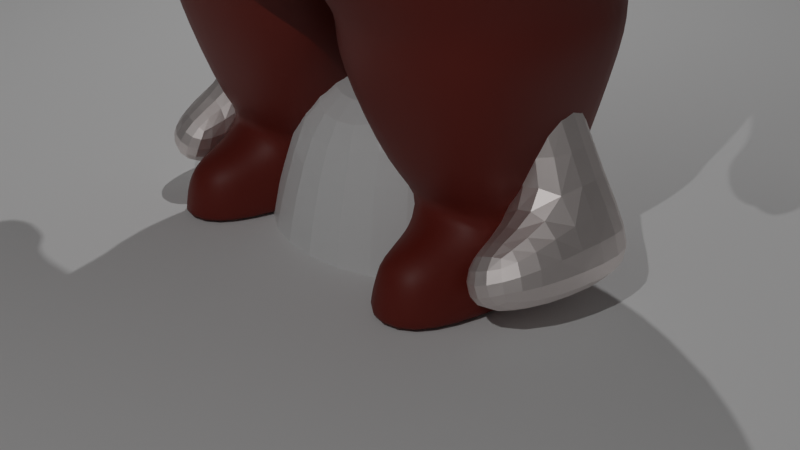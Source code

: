 # Source: FatCharacter.blend  (saved by Blender 2.83.19; exported with 4.5.12 LTS)
import bpy
from mathutils import Matrix  # noqa: F401  (used for matrix-valued properties, if any)

bpy.ops.wm.read_factory_settings(use_empty=True)
scene = bpy.context.scene
scene.name = 'Scene'

# ---- collections
col_enviroment = bpy.data.collections.new('Enviroment'); scene.collection.children.link(col_enviroment)
col_backups = bpy.data.collections.new('Backups'); scene.collection.children.link(col_backups)

# ---- materials (node trees are filled in below, after node groups)
mat_material_005 = bpy.data.materials.new('Material.005')
mat_material_005.alpha_threshold = 0.0
mat_material_005.use_transparent_shadow = False
mat_material_005.line_color = (0.0, 0.0, 0.0, 1.0)
mat_material = bpy.data.materials.new('Material')
mat_material.alpha_threshold = 0.0
mat_material.use_transparent_shadow = False
mat_material.line_color = (0.0, 0.0, 0.0, 1.0)
mat_material_002 = bpy.data.materials.new('Material.002')
mat_material_002.alpha_threshold = 0.0
mat_material_002.use_transparent_shadow = False
mat_material_002.line_color = (0.0, 0.0, 0.0, 1.0)

# ---- material node trees
mat_material_005.use_nodes = True; mat_material_005.node_tree.nodes.clear()
_N = mat_material_005.node_tree.nodes; _L = mat_material_005.node_tree.links
n0 = _N.new('ShaderNodeOutputMaterial'); n0.name = 'Material Output'; n0.location = (300, 300)
n1 = _N.new('ShaderNodeBsdfPrincipled'); n1.name = 'Principled BSDF'; n1.location = (10, 300)
n1.distribution = 'GGX'
n1.subsurface_method = 'BURLEY'
n1.inputs[0].default_value = (0.1523, 0.01022, 0.001502, 1.0)
n1.inputs[2].default_value = 0.5554
n1.inputs[3].default_value = 1.45
n1.inputs[13].default_value = 0.5625
n1.inputs[27].default_value = (0.0, 0.0, 0.0, 1.0)
n1.inputs[28].default_value = 1.0
_L.new(n1.outputs[0], n0.inputs[0])
n0.is_active_output = True
mat_material.use_nodes = True; mat_material.node_tree.nodes.clear()
_N = mat_material.node_tree.nodes; _L = mat_material.node_tree.links
n0 = _N.new('ShaderNodeOutputMaterial'); n0.name = 'Material Output'; n0.location = (300, 300)
n1 = _N.new('ShaderNodeBsdfPrincipled'); n1.name = 'Principled BSDF'; n1.location = (10, 300)
n1.distribution = 'GGX'
n1.subsurface_method = 'BURLEY'
n1.inputs[2].default_value = 0.4
n1.inputs[3].default_value = 1.45
n1.inputs[27].default_value = (0.0, 0.0, 0.0, 1.0)
n1.inputs[28].default_value = 1.0
_L.new(n1.outputs[0], n0.inputs[0])
n0.is_active_output = True
mat_material_002.use_nodes = True; mat_material_002.node_tree.nodes.clear()
_N = mat_material_002.node_tree.nodes; _L = mat_material_002.node_tree.links
n0 = _N.new('ShaderNodeOutputMaterial'); n0.name = 'Material Output'; n0.location = (300, 300)
n1 = _N.new('ShaderNodeBsdfPrincipled'); n1.name = 'Principled BSDF'; n1.location = (10, 300)
n1.distribution = 'GGX'
n1.subsurface_method = 'BURLEY'
n1.inputs[0].default_value = (1.0, 0.9069, 0.8795, 1.0)
n1.inputs[1].default_value = 1.0
n1.inputs[2].default_value = 0.5078
n1.inputs[3].default_value = 1.45
n1.inputs[13].default_value = 1.0
n1.inputs[27].default_value = (0.0, 0.0, 0.0, 1.0)
n1.inputs[28].default_value = 1.0
_L.new(n1.outputs[0], n0.inputs[0])
n0.is_active_output = True

# ---- world
world_world = bpy.data.worlds.new('World'); scene.world = world_world
world_world.use_nodes = True; world_world.node_tree.nodes.clear()
_N = world_world.node_tree.nodes; _L = world_world.node_tree.links
n0 = _N.new('ShaderNodeOutputWorld'); n0.name = 'World Output'; n0.location = (300, 300)
n1 = _N.new('ShaderNodeBackground'); n1.name = 'Background'; n1.location = (10, 300)
n1.inputs[0].default_value = (0.05088, 0.05088, 0.05088, 1.0)
_L.new(n1.outputs[0], n0.inputs[0])
n0.is_active_output = True
world_world.color = (0.05088, 0.05088, 0.05088)
world_world.use_sun_shadow = False
world_world.sun_shadow_jitter_overblur = 0.0

# ---- cameras
cam_camera = bpy.data.cameras.new('Camera')
cam_camera.clip_end = 100.0
cam_camera.ortho_scale = 7.314

# ---- lights
light_light = bpy.data.lights.new('Light', 'POINT')
light_light.transmission_factor = 0.0
light_light.energy = 2000.0
light_light.shadow_soft_size = 0.1
light_light.shadow_maximum_resolution = 0.006
light_light.use_absolute_resolution = True
light_light_001 = bpy.data.lights.new('Light.001', 'POINT')
light_light_001.transmission_factor = 0.0
light_light_001.energy = 2000.0
light_light_001.shadow_soft_size = 0.1
light_light_001.shadow_maximum_resolution = 0.006
light_light_001.use_absolute_resolution = True

# ---- meshes
me_cube_005 = bpy.data.meshes.new('Cube.005')
me_cube_005.from_pydata([(2.193, 1.024, 3.626), (0.8857, -0.4028, 7.396), (2.167, -1.263, 3.74), (0.0, 2.0, 3.595), (0.0, -0.8309, 7.547), (0.0, -1.897, 2.83), (0.0, 0.8526, 7.426), (0.0, 1.435, 5.953), (0.0, -2.307, 5.418), (1.934, 0.8215, 5.364), (1.934, -1.222, 5.285), (0.0, 1.481, 5.349), (0.0, -2.487, 4.184), (0.0, 1.937, 3.327), (0.0, -1.708, 2.628), (0.1038, -1.552, 2.63), (2.167, -1.316, 3.109), (0.04085, 1.902, 3.225), (0.4412, 0.5224, 7.408), (0.6672, -0.7341, 7.532), (2.216, 0.8112, 2.99), (0.1031, -1.154, 2.266), (2.132, -1.157, 2.54), (2.116, 0.8043, 2.56), (0.4141, 0.7394, 2.267), (0.8444, -0.7779, 0.81), (1.907, -0.7779, 0.8377), (1.907, 0.5236, 0.8377), (0.8437, 0.5236, 0.8102), (0.8351, -0.5161, -0.01487), (2.009, -0.5161, 0.005969), (2.009, 0.5182, 0.005969), (0.8338, 0.5182, -0.01445), (2.195, -1.216, 2.293), (2.246, 0.7992, 2.395), (0.3962, 0.6012, 2.055), (0.1156, -1.216, 2.049), (1.152, -1.45, 0.5287), (1.648, -1.45, 0.5323), (1.03, -1.595, 0.003549), (1.805, -1.595, -0.005056), (2.868, -0.7568, 5.7), (1.919, -0.6318, 5.305), (1.822, 0.5138, 5.349), (2.605, 0.5892, 5.451), (1.485, 0.4014, 7.11), (1.485, -0.4041, 7.11), (2.347, -0.803, 6.742), (2.351, 0.2605, 6.71), (1.968, -1.276, 6.131), (1.616, 0.8967, 6.233), (0.8857, 0.6484, 7.396), (2.792, 0.6528, 5.394), (1.961, 0.5682, 5.041), (3.097, -0.7063, 5.635), (1.961, -0.6579, 5.232), (3.211, -0.2571, 4.186), (2.924, -0.341, 4.014), (3.211, -1.015, 4.414), (2.924, -1.099, 4.242), (3.44, -0.1158, 4.029), (2.849, -0.238, 3.73), (3.44, -1.219, 4.361), (2.849, -1.341, 4.062), (3.524, -0.5668, 3.353), (3.332, -0.6387, 3.22), (3.524, -1.216, 3.548), (3.332, -1.288, 3.416), (0.5448, -0.9217, 7.795), (0.0, -0.8017, 7.795), (0.0, 0.9036, 7.799), (0.6263, 0.7928, 7.803), (0.0, -1.162, 9.968), (0.8692, -0.8359, 9.659), (0.8949, 0.1255, 9.765), (0.0, 0.983, 9.842), (0.0, 0.9731, 8.319), (0.9077, 0.676, 8.342), (0.8929, -0.7958, 7.829), (0.0, -1.18, 7.856), (1.998, 0.4957, 0.09315), (0.8418, 0.4957, 0.07545), (0.843, -0.4936, 0.07506), (1.998, -0.4936, 0.09315), (1.043, -1.58, 0.0586), (1.788, -1.58, 0.05127), (0.8465, -0.5797, -0.01378), (1.007, -1.083, 0.6586), (1.997, -0.5797, 0.005319), (1.768, -1.083, 0.6744), (1.986, -0.5576, 0.09069), (0.8547, -0.5576, 0.07409), (1.925, -0.8443, 0.9141), (0.5372, -0.8443, 0.9275), (1.919, 0.5137, 0.9149), (0.5427, 0.5137, 0.929), (1.896, -1.88, 3.325), (1.875, -1.995, 4.774), (1.52, -2.01, 5.953), (1.825, -1.823, 3.046), (1.163, 1.832, 3.579), (0.7796, 1.292, 5.384), (0.7674, 1.191, 5.94), (1.233, 1.409, 2.728), (1.472, -1.367, 2.097), (1.352, -0.8443, 0.9196), (1.592, -1.461, 2.492), (2.342, -0.2957, 3.757), (1.934, -0.2001, 5.325), (0.0, 0.07769, 2.846), (0.9109, 0.05555, 7.68), (2.356, -0.09006, 2.554), (0.08672, -0.1309, 2.276), (1.907, -0.1272, 0.8377), (0.844, -0.1272, 0.8101), (2.009, 0.001038, 0.005969), (0.8344, 0.001038, -0.01466), (0.08403, -0.231, 2.061), (2.403, -0.231, 2.3), (2.893, -0.08377, 5.697), (1.87, -0.059, 5.327), (1.632, -0.0218, 6.128), (1.744, -0.06814, 7.275), (2.445, -0.2712, 6.834), (3.101, -0.02674, 5.637), (1.961, -0.04481, 5.136), (3.211, -0.6358, 4.3), (2.924, -0.7198, 4.128), (3.44, -0.6673, 4.195), (2.849, -0.7895, 3.896), (3.524, -0.8913, 3.45), (3.332, -0.9632, 3.318), (0.8342, 0.07597, 7.813), (0.0, 0.07703, 10.29), (0.8883, 0.1247, 7.888), (1.998, 0.001016, 0.09315), (0.8424, 0.001016, 0.07525), (0.54, -0.1653, 0.9283), (1.922, -0.1653, 0.9145), (1.121, -1.082e-07, 7.543), (2.383, -0.3686, 3.119), (0.1013, 0.5835, 2.837), (0.8565, 0.6392, 9.675), (1.259, 0.1183, 8.798), (0.9373, 0.7946, 9.211), (0.0, -1.496, 8.621), (0.0, 1.114, 9.153), (1.023, -1.141, 8.656), (0.533, -1.349, 8.585), (0.4689, -1.027, 9.968), (0.4918, 0.8339, 9.872), (0.4087, 0.08396, 10.2), (0.4226, 0.9906, 9.193), (0.4705, 0.8806, 8.349), (0.4742, -1.043, 7.82), (1.345, 0.5137, 0.9208), (1.351, 0.5236, 0.8233), (1.266, 0.9418, 2.173), (1.397, 0.4957, 0.08395), (1.255, 1.092, 2.366), (1.402, 0.5182, -0.004572), (1.402, 0.001038, -0.004685), (2.097, -1.054, 6.362), (2.537, -0.8792, 5.437), (3.13, -1.48, 4.204), (3.071, -1.056, 4.33), (2.486, -0.9033, 5.541)], [], [(107, 2, 16, 140), (7, 6, 18, 51, 50, 102), (49, 1, 19, 98), (139, 110, 19, 1), (97, 98, 8, 12), (101, 102, 50, 9), (108, 121, 49, 10), (107, 108, 10, 2), (100, 101, 9, 0), (96, 97, 12, 5), (109, 141, 15, 14), (2, 96, 99, 16), (3, 100, 103, 17, 13), (138, 92, 26, 113), (141, 17, 24, 112), (140, 16, 22, 111), (17, 103, 159, 24), (16, 99, 106, 22), (81, 158, 160, 32), (95, 155, 156, 28), (92, 105, 93, 25, 26), (137, 95, 28, 114), (116, 32, 160, 161), (91, 86, 39, 84), (136, 81, 32, 116), (135, 83, 30, 115), (112, 24, 35, 117), (22, 106, 104, 33), (24, 159, 157, 35), (111, 22, 33, 118), (85, 84, 39, 40), (86, 88, 40, 39), (90, 89, 38, 85), (89, 87, 37, 38), (41, 166, 163, 54), (123, 47, 41, 119), (50, 48, 44, 43), (47, 162, 166, 41), (121, 50, 43, 120), (50, 51, 45, 48), (122, 123, 48, 45), (1, 49, 162, 47, 46), (139, 1, 46, 122), (54, 163, 165, 58), (43, 44, 52, 53), (120, 43, 53, 125), (119, 41, 54, 124), (58, 165, 164, 62), (53, 52, 56, 57), (125, 53, 57, 127), (124, 54, 58, 126), (129, 61, 65, 131), (57, 56, 60, 61), (127, 57, 61, 129), (126, 58, 62, 128), (131, 65, 64, 130), (128, 62, 66, 130), (62, 164, 63, 67, 66), (61, 60, 64, 65), (132, 71, 77, 134), (110, 18, 71, 132), (18, 6, 70, 71), (4, 19, 68, 69), (147, 143, 74, 73), (70, 76, 153, 77, 71), (145, 148, 149, 72), (68, 132, 134, 78), (143, 144, 142, 74), (88, 90, 85, 40), (38, 37, 84, 85), (113, 26, 83, 135), (114, 28, 81, 136), (87, 91, 84, 37), (28, 156, 158, 81), (25, 82, 91, 87), (30, 83, 90, 88), (26, 25, 87, 89), (83, 26, 89, 90), (29, 30, 88, 86), (82, 29, 86, 91), (117, 35, 95, 137), (33, 104, 105, 92), (35, 157, 155, 95), (118, 33, 92, 138), (2, 10, 97, 96), (10, 49, 98, 97), (99, 96, 5, 14, 15), (98, 19, 4, 8), (3, 11, 101, 100), (11, 7, 102, 101), (103, 100, 0, 20), (105, 104, 36, 93), (104, 106, 21, 36), (106, 99, 15, 21), (34, 118, 138, 94), (36, 117, 137, 93), (25, 114, 136, 82), (27, 113, 135, 80), (133, 151, 150, 75), (72, 149, 151, 133), (144, 152, 150, 142), (19, 110, 132, 68), (60, 128, 130, 64), (67, 131, 130, 66), (56, 126, 128, 60), (59, 127, 129, 63), (63, 129, 131, 67), (52, 124, 126, 56), (55, 125, 127, 59), (44, 119, 124, 52), (42, 120, 125, 55), (51, 139, 122, 45), (46, 47, 123, 122), (49, 121, 120, 42), (48, 123, 119, 44), (23, 111, 118, 34), (21, 112, 117, 36), (80, 135, 115, 31), (82, 136, 116, 29), (29, 116, 161, 115, 30), (93, 137, 114, 25), (20, 140, 111, 23), (15, 141, 112, 21), (94, 138, 113, 27), (13, 17, 141, 109), (0, 9, 108, 107), (9, 50, 121, 108), (51, 18, 110, 139), (0, 107, 140, 20), (68, 78, 154, 79, 69), (77, 153, 152, 144), (134, 77, 144, 143), (79, 154, 148, 145), (78, 134, 143, 147), (148, 154, 78, 147), (150, 151, 74, 142), (149, 148, 147, 73), (152, 153, 76, 146), (151, 149, 73, 74), (150, 152, 146, 75), (156, 155, 94, 27), (158, 156, 27, 80), (159, 103, 20, 23), (155, 157, 34, 94), (157, 159, 23, 34), (160, 158, 80, 31), (161, 160, 31, 115), (165, 163, 55, 59), (164, 165, 59, 63), (166, 162, 49, 42), (163, 166, 42, 55)])
me_cube_005.polygons.foreach_set('use_smooth', [True] * 151)
_uv = me_cube_005.uv_layers.new(name='UVMap')
_uv.uv.foreach_set('vector', [0.375, 0.625, 0.375, 0.75, 0.375, 0.75, 0.375, 0.625, 0.5, 0.375, 0.625, 0.375, 0.625, 0.4243, 0.6003, 0.5, 0.5, 0.5, 0.5, 0.4375, 0.5, 0.75, 0.6003, 0.75, 0.625, 0.8264, 0.5, 0.8125, 0.6003, 0.625, 0.7011, 0.625, 0.7014, 0.75, 0.6003, 0.75, 0.4375, 0.8125, 0.5, 0.8125, 0.5, 0.875, 0.4375, 0.875, 0.4375, 0.4375, 0.5, 0.4375, 0.5, 0.5, 0.4375, 0.5, 0.4375, 0.625, 0.5, 0.625, 0.5, 0.75, 0.4375, 0.75, 0.375, 0.625, 0.4375, 0.625, 0.4375, 0.75, 0.375, 0.75, 0.375, 0.4451, 0.4375, 0.4375, 0.4375, 0.5, 0.375, 0.5, 0.375, 0.8049, 0.4375, 0.8125, 0.4375, 0.875, 0.375, 0.875, 0.25, 0.625, 0.2762, 0.625, 0.2766, 0.75, 0.25, 0.75, 0.375, 0.75, 0.375, 0.8049, 0.375, 0.7981, 0.375, 0.75, 0.375, 0.375, 0.375, 0.4451, 0.375, 0.4518, 0.375, 0.4008, 0.375, 0.375, 0.375, 0.625, 0.375, 0.75, 0.375, 0.75, 0.375, 0.625, 0.2762, 0.625, 0.2758, 0.5, 0.2758, 0.5, 0.2762, 0.625, 0.375, 0.625, 0.375, 0.75, 0.375, 0.75, 0.375, 0.625, 0.2758, 0.5, 0.3268, 0.5, 0.33, 0.5, 0.2758, 0.5, 0.375, 0.75, 0.3269, 0.75, 0.3233, 0.75, 0.375, 0.75, 0.2758, 0.5, 0.3234, 0.5, 0.3238, 0.5, 0.2758, 0.5, 0.2758, 0.5, 0.3337, 0.5, 0.3232, 0.5, 0.2758, 0.5, 0.375, 0.75, 0.3344, 0.75, 0.2766, 0.75, 0.2766, 0.75, 0.375, 0.75, 0.2762, 0.625, 0.2758, 0.5, 0.2758, 0.5, 0.2762, 0.625, 0.2762, 0.625, 0.2758, 0.5, 0.3238, 0.5, 0.324, 0.625, 0.2766, 0.75, 0.2766, 0.75, 0.2766, 0.75, 0.2766, 0.75, 0.2762, 0.625, 0.2758, 0.5, 0.2758, 0.5, 0.2762, 0.625, 0.375, 0.625, 0.375, 0.75, 0.375, 0.75, 0.375, 0.625, 0.2762, 0.625, 0.2758, 0.5, 0.2758, 0.5, 0.2762, 0.625, 0.375, 0.75, 0.3233, 0.75, 0.3316, 0.75, 0.375, 0.75, 0.2758, 0.5, 0.33, 0.5, 0.3265, 0.5, 0.2758, 0.5, 0.375, 0.625, 0.375, 0.75, 0.375, 0.75, 0.375, 0.625, 0.375, 0.75, 0.2766, 0.75, 0.2766, 0.75, 0.375, 0.75, 0.2766, 0.75, 0.375, 0.75, 0.375, 0.75, 0.2766, 0.75, 0.375, 0.75, 0.375, 0.75, 0.375, 0.75, 0.375, 0.75, 0.375, 0.75, 0.2766, 0.75, 0.2766, 0.75, 0.375, 0.75, 0.5, 0.75, 0.5, 0.75, 0.5, 0.75, 0.5, 0.75, 0.5, 0.625, 0.5, 0.75, 0.5, 0.75, 0.5, 0.625, 0.5, 0.5, 0.5, 0.5, 0.5, 0.5, 0.5, 0.5, 0.5, 0.75, 0.5, 0.75, 0.5, 0.75, 0.5, 0.75, 0.5, 0.625, 0.5, 0.5, 0.5, 0.5, 0.5, 0.625, 0.5, 0.5, 0.6003, 0.5, 0.6003, 0.5, 0.5, 0.5, 0.6003, 0.625, 0.5, 0.625, 0.5, 0.5, 0.6003, 0.5, 0.6003, 0.75, 0.5, 0.75, 0.5, 0.75, 0.5, 0.75, 0.6003, 0.75, 0.6003, 0.625, 0.6003, 0.75, 0.6003, 0.75, 0.6003, 0.625, 0.5, 0.75, 0.5, 0.75, 0.5, 0.75, 0.5, 0.75, 0.5, 0.5, 0.5, 0.5, 0.5, 0.5, 0.5, 0.5, 0.5, 0.625, 0.5, 0.5, 0.5, 0.5, 0.5, 0.625, 0.5, 0.625, 0.5, 0.75, 0.5, 0.75, 0.5, 0.625, 0.5, 0.75, 0.5, 0.75, 0.5, 0.75, 0.5, 0.75, 0.5, 0.5, 0.5, 0.5, 0.5, 0.5, 0.5, 0.5, 0.5, 0.625, 0.5, 0.5, 0.5, 0.5, 0.5, 0.625, 0.5, 0.625, 0.5, 0.75, 0.5, 0.75, 0.5, 0.625, 0.5, 0.625, 0.5, 0.5, 0.5, 0.5, 0.5, 0.625, 0.5, 0.5, 0.5, 0.5, 0.5, 0.5, 0.5, 0.5, 0.5, 0.625, 0.5, 0.5, 0.5, 0.5, 0.5, 0.625, 0.5, 0.625, 0.5, 0.75, 0.5, 0.75, 0.5, 0.625, 0.5, 0.625, 0.5, 0.5, 0.5, 0.5, 0.5, 0.625, 0.5, 0.625, 0.5, 0.75, 0.5, 0.75, 0.5, 0.625, 0.5, 0.75, 0.5, 0.75, 0.5, 0.75, 0.5, 0.75, 0.5, 0.75, 0.5, 0.5, 0.5, 0.5, 0.5, 0.5, 0.5, 0.5, 0.7011, 0.625, 0.7007, 0.5, 0.7007, 0.5, 0.7011, 0.625, 0.7011, 0.625, 0.7007, 0.5, 0.7007, 0.5, 0.7011, 0.625, 0.7007, 0.5, 0.75, 0.5, 0.75, 0.5, 0.7007, 0.5, 0.75, 0.75, 0.7014, 0.75, 0.7014, 0.75, 0.75, 0.75, 0.7014, 0.75, 0.7011, 0.625, 0.7011, 0.625, 0.7014, 0.75, 0.75, 0.5, 0.75, 0.5, 0.7237, 0.5, 0.7007, 0.5, 0.7007, 0.5, 0.75, 0.75, 0.7237, 0.75, 0.7216, 0.75, 0.75, 0.75, 0.7014, 0.75, 0.7011, 0.625, 0.7011, 0.625, 0.7014, 0.75, 0.7011, 0.625, 0.7007, 0.5, 0.7007, 0.5, 0.7011, 0.625, 0.375, 0.75, 0.375, 0.75, 0.375, 0.75, 0.375, 0.75, 0.375, 0.75, 0.2766, 0.75, 0.2766, 0.75, 0.375, 0.75, 0.375, 0.625, 0.375, 0.75, 0.375, 0.75, 0.375, 0.625, 0.2762, 0.625, 0.2758, 0.5, 0.2758, 0.5, 0.2762, 0.625, 0.2766, 0.75, 0.2766, 0.75, 0.2766, 0.75, 0.2766, 0.75, 0.2758, 0.5, 0.3232, 0.5, 0.3234, 0.5, 0.2758, 0.5, 0.2766, 0.75, 0.2766, 0.75, 0.2766, 0.75, 0.2766, 0.75, 0.375, 0.75, 0.375, 0.75, 0.375, 0.75, 0.375, 0.75, 0.375, 0.75, 0.2766, 0.75, 0.2766, 0.75, 0.375, 0.75, 0.375, 0.75, 0.375, 0.75, 0.375, 0.75, 0.375, 0.75, 0.2766, 0.75, 0.375, 0.75, 0.375, 0.75, 0.2766, 0.75, 0.2766, 0.75, 0.2766, 0.75, 0.2766, 0.75, 0.2766, 0.75, 0.2762, 0.625, 0.2758, 0.5, 0.2758, 0.5, 0.2762, 0.625, 0.375, 0.75, 0.3316, 0.75, 0.3344, 0.75, 0.375, 0.75, 0.2758, 0.5, 0.3265, 0.5, 0.3337, 0.5, 0.2758, 0.5, 0.375, 0.625, 0.375, 0.75, 0.375, 0.75, 0.375, 0.625, 0.375, 0.75, 0.4375, 0.75, 0.4375, 0.8125, 0.375, 0.8049, 0.4375, 0.75, 0.5, 0.75, 0.5, 0.8125, 0.4375, 0.8125, 0.375, 0.7981, 0.375, 0.8049, 0.375, 0.875, 0.375, 0.875, 0.375, 0.8484, 0.5, 0.8125, 0.625, 0.8264, 0.625, 0.875, 0.5, 0.875, 0.375, 0.375, 0.4375, 0.375, 0.4375, 0.4375, 0.375, 0.4451, 0.4375, 0.375, 0.5, 0.375, 0.5, 0.4375, 0.4375, 0.4375, 0.375, 0.4518, 0.375, 0.4451, 0.375, 0.5, 0.375, 0.5, 0.3344, 0.75, 0.3316, 0.75, 0.2766, 0.75, 0.2766, 0.75, 0.3316, 0.75, 0.3233, 0.75, 0.2766, 0.75, 0.2766, 0.75, 0.3233, 0.75, 0.3269, 0.75, 0.2766, 0.75, 0.2766, 0.75, 0.375, 0.5, 0.375, 0.625, 0.375, 0.625, 0.375, 0.5, 0.2766, 0.75, 0.2762, 0.625, 0.2762, 0.625, 0.2766, 0.75, 0.2766, 0.75, 0.2762, 0.625, 0.2762, 0.625, 0.2766, 0.75, 0.375, 0.5, 0.375, 0.625, 0.375, 0.625, 0.375, 0.5, 0.75, 0.625, 0.7245, 0.625, 0.721, 0.5, 0.75, 0.5, 0.75, 0.75, 0.7216, 0.75, 0.7245, 0.625, 0.75, 0.625, 0.7007, 0.5, 0.7236, 0.5, 0.721, 0.5, 0.7007, 0.5, 0.7014, 0.75, 0.7011, 0.625, 0.7011, 0.625, 0.7014, 0.75, 0.5, 0.5, 0.5, 0.625, 0.5, 0.625, 0.5, 0.5, 0.5, 0.75, 0.5, 0.625, 0.5, 0.625, 0.5, 0.75, 0.5, 0.5, 0.5, 0.625, 0.5, 0.625, 0.5, 0.5, 0.5, 0.75, 0.5, 0.625, 0.5, 0.625, 0.5, 0.75, 0.5, 0.75, 0.5, 0.625, 0.5, 0.625, 0.5, 0.75, 0.5, 0.5, 0.5, 0.625, 0.5, 0.625, 0.5, 0.5, 0.5, 0.75, 0.5, 0.625, 0.5, 0.625, 0.5, 0.75, 0.5, 0.5, 0.5, 0.625, 0.5, 0.625, 0.5, 0.5, 0.5, 0.75, 0.5, 0.625, 0.5, 0.625, 0.5, 0.75, 0.6003, 0.5, 0.6003, 0.625, 0.6003, 0.625, 0.6003, 0.5, 0.6003, 0.75, 0.5, 0.75, 0.5, 0.625, 0.6003, 0.625, 0.5, 0.75, 0.5, 0.625, 0.5, 0.625, 0.5, 0.75, 0.5, 0.5, 0.5, 0.625, 0.5, 0.625, 0.5, 0.5, 0.375, 0.5, 0.375, 0.625, 0.375, 0.625, 0.375, 0.5, 0.2766, 0.75, 0.2762, 0.625, 0.2762, 0.625, 0.2766, 0.75, 0.375, 0.5, 0.375, 0.625, 0.375, 0.625, 0.375, 0.5, 0.2766, 0.75, 0.2762, 0.625, 0.2762, 0.625, 0.2766, 0.75, 0.2766, 0.75, 0.2762, 0.625, 0.324, 0.625, 0.375, 0.625, 0.375, 0.75, 0.2766, 0.75, 0.2762, 0.625, 0.2762, 0.625, 0.2766, 0.75, 0.375, 0.5, 0.375, 0.625, 0.375, 0.625, 0.375, 0.5, 0.2766, 0.75, 0.2762, 0.625, 0.2762, 0.625, 0.2766, 0.75, 0.375, 0.5, 0.375, 0.625, 0.375, 0.625, 0.375, 0.5, 0.25, 0.5, 0.2758, 0.5, 0.2762, 0.625, 0.25, 0.625, 0.375, 0.5, 0.4375, 0.5, 0.4375, 0.625, 0.375, 0.625, 0.4375, 0.5, 0.5, 0.5, 0.5, 0.625, 0.4375, 0.625, 0.6003, 0.5, 0.7007, 0.5, 0.7011, 0.625, 0.6003, 0.625, 0.375, 0.5, 0.375, 0.625, 0.375, 0.625, 0.375, 0.5, 0.7014, 0.75, 0.7014, 0.75, 0.724, 0.75, 0.75, 0.75, 0.75, 0.75, 0.7007, 0.5, 0.7237, 0.5, 0.7236, 0.5, 0.7007, 0.5, 0.7011, 0.625, 0.7007, 0.5, 0.7007, 0.5, 0.7011, 0.625, 0.75, 0.75, 0.724, 0.75, 0.7237, 0.75, 0.75, 0.75, 0.7014, 0.75, 0.7011, 0.625, 0.7011, 0.625, 0.7014, 0.75, 0.7237, 0.75, 0.724, 0.75, 0.7014, 0.75, 0.7014, 0.75, 0.721, 0.5, 0.7245, 0.625, 0.7011, 0.625, 0.7007, 0.5, 0.7216, 0.75, 0.7237, 0.75, 0.7014, 0.75, 0.7014, 0.75, 0.7236, 0.5, 0.7237, 0.5, 0.75, 0.5, 0.75, 0.5, 0.7245, 0.625, 0.7216, 0.75, 0.7014, 0.75, 0.7011, 0.625, 0.721, 0.5, 0.7236, 0.5, 0.75, 0.5, 0.75, 0.5, 0.3232, 0.5, 0.3337, 0.5, 0.375, 0.5, 0.375, 0.5, 0.3234, 0.5, 0.3232, 0.5, 0.375, 0.5, 0.375, 0.5, 0.33, 0.5, 0.3268, 0.5, 0.375, 0.5, 0.375, 0.5, 0.3337, 0.5, 0.3265, 0.5, 0.375, 0.5, 0.375, 0.5, 0.3265, 0.5, 0.33, 0.5, 0.375, 0.5, 0.375, 0.5, 0.3238, 0.5, 0.3234, 0.5, 0.375, 0.5, 0.375, 0.5, 0.324, 0.625, 0.3238, 0.5, 0.375, 0.5, 0.375, 0.625, 0.5, 0.75, 0.5, 0.75, 0.5, 0.75, 0.5, 0.75, 0.5, 0.75, 0.5, 0.75, 0.5, 0.75, 0.5, 0.75, 0.5, 0.75, 0.5, 0.75, 0.5, 0.75, 0.5, 0.75, 0.5, 0.75, 0.5, 0.75, 0.5, 0.75, 0.5, 0.75])
me_cube_005.materials.append(mat_material_005)
me_cube_005.use_remesh_preserve_volume = False
me_cube_005.use_remesh_preserve_attributes = False
me_cube_005.use_mirror_x = True
me_cube_005.update()
me_plane = bpy.data.meshes.new('Plane')
me_plane.from_pydata([(-1.0, -1.0, 0.0), (1.0, -1.0, 0.0), (-1.0, 1.0, 0.0), (1.0, 1.0, 0.0)], [], [(0, 1, 3, 2)])
_uv = me_plane.uv_layers.new(name='UVMap')
_uv.uv.foreach_set('vector', [0.0, 0.0, 1.0, 0.0, 1.0, 1.0, 0.0, 1.0])
me_plane.use_remesh_fix_poles = True
me_plane.use_remesh_preserve_attributes = False
me_plane.use_mirror_vertex_groups = False
me_plane.update()
me_cube = bpy.data.meshes.new('Cube')
me_cube.from_pydata([(0.9934, 0.4028, 1.422), (1.374, 0.7755, -1.094), (0.9934, -0.4028, 1.422), (1.374, -0.7755, -1.094), (0.0, 1.0, -1.537), (0.0, -0.9469, 1.614), (0.0, -1.0, -1.537), (0.0, 0.9469, 1.614), (1.334, 0.5744, 0.6436), (1.334, -0.5744, 0.6436), (0.0, 1.387, 0.3068), (0.0, -1.387, 0.3068), (1.545, 0.8215, -0.2284), (1.545, -0.8589, -0.2284), (0.0, 1.396, -0.6151), (0.0, -1.464, -0.6151), (1.226, 0.5172, -1.658), (1.226, -0.5172, -1.658), (0.0, 0.5172, -2.076), (0.0, -0.5172, -2.076), (0.1581, -0.5172, -2.076), (0.1568, 0.5172, -2.076), (0.1581, -0.5172, -2.076), (1.226, -0.5172, -1.658), (1.226, 0.5172, -1.658), (0.1568, 0.5172, -2.076), (0.4354, 0.7157, 1.614), (0.4294, -0.7189, 1.614), (0.1581, -0.5172, -3.02), (1.226, -0.5172, -2.602), (1.226, 0.5172, -2.602), (0.1568, 0.5172, -3.02), (0.95, -0.5056, -4.497), (1.823, -0.5056, -4.156), (1.745, 0.1508, -4.21), (1.044, 0.1508, -4.484), (1.79, -0.3015, -5.839), (2.414, -0.3015, -5.595), (2.414, 0.3032, -5.595), (1.789, 0.3032, -5.839), (1.887, -0.5161, -6.741), (2.955, -0.5161, -6.323), (2.955, 0.5182, -6.323), (1.885, 0.5182, -6.741), (2.035, -0.6496, -4.31), (1.916, 0.2516, -4.337), (1.003, 0.2516, -4.693), (0.8989, -0.6496, -4.755), (1.794, -1.159, -6.026), (2.204, -1.159, -5.865), (1.858, -1.3, -6.617), (2.559, -1.3, -6.343), (3.752, 4.491, 0.04749), (3.364, 4.451, -0.118), (3.364, 4.9, -0.2253), (3.752, 4.94, -0.05985), (3.234, 5.186, 2.063), (3.234, 4.38, 2.063), (3.574, 4.209, 1.284), (3.574, 5.357, 1.284), (2.606, 4.209, 0.8609), (2.606, 5.357, 0.8609), (2.266, 4.38, 1.639), (2.266, 5.186, 1.639), (4.065, 5.169, -0.2303), (3.234, 5.084, -0.5839), (4.065, 4.21, -0.0009179), (3.234, 4.125, -0.3545), (4.268, 4.254, -1.417), (4.033, 4.224, -1.516), (4.268, 3.986, -1.337), (4.033, 3.957, -1.435), (4.573, 4.49, -1.568), (3.882, 4.403, -1.857), (4.573, 3.706, -1.332), (3.882, 3.619, -1.621), (4.707, 4.103, -2.241), (4.315, 4.054, -2.405), (4.707, 3.657, -2.107), (4.315, 3.608, -2.271), (0.0, -0.9469, 2.337), (0.0, 0.9469, 2.337), (0.4541, 0.7157, 2.337), (0.4481, -0.7189, 2.337), (0.2933, -0.2194, 3.229), (0.0, -0.2889, 3.229), (0.0, 0.2877, 3.229), (0.2952, 0.2174, 3.229), (1.114, -0.9496, 3.335), (0.0, -1.251, 3.335), (0.0, 1.251, 3.335), (1.129, 0.9459, 3.335), (0.991, -0.9496, 5.225), (0.0, -1.251, 5.225), (0.0, 1.251, 5.225), (1.008, 0.9459, 5.225)], [], [(1, 3, 17, 16), (10, 7, 26, 0, 8), (9, 2, 27, 5, 11), (0, 26, 27, 2), (13, 9, 11, 15), (14, 10, 8, 12), (12, 8, 9, 13), (2, 9, 8, 0), (1, 12, 13, 3), (4, 14, 12, 1), (3, 13, 15, 6), (18, 21, 20, 19), (3, 6, 19, 20, 17), (4, 1, 16, 21, 18), (17, 20, 22, 23), (22, 25, 24, 23), (20, 21, 25, 22), (16, 17, 23, 24), (21, 16, 24, 25), (27, 26, 7, 5), (28, 29, 30, 31), (45, 44, 37, 38), (28, 31, 35, 32), (30, 29, 33, 34), (31, 30, 34, 35), (29, 28, 32, 33), (39, 38, 42, 43), (46, 45, 38, 39), (44, 47, 36, 37), (47, 46, 39, 36), (40, 43, 42, 41), (36, 40, 50, 48), (36, 39, 43, 40), (38, 37, 41, 42), (32, 35, 46, 47), (33, 32, 47, 44), (35, 34, 45, 46), (34, 33, 44, 45), (49, 48, 50, 51), (40, 41, 51, 50), (41, 37, 49, 51), (37, 36, 48, 49), (52, 53, 67, 66), (59, 58, 52, 55), (61, 59, 55, 54), (58, 60, 53, 52), (60, 61, 54, 53), (61, 63, 56, 59), (62, 63, 61, 60), (57, 58, 59, 56), (62, 60, 58, 57), (63, 62, 57, 56), (66, 67, 71, 70), (54, 55, 64, 65), (53, 54, 65, 67), (55, 52, 66, 64), (70, 71, 75, 74), (65, 64, 68, 69), (67, 65, 69, 71), (64, 66, 70, 68), (75, 73, 77, 79), (69, 68, 72, 73), (71, 69, 73, 75), (68, 70, 74, 72), (79, 77, 76, 78), (72, 74, 78, 76), (74, 75, 79, 78), (73, 72, 76, 77), (83, 80, 81, 82), (87, 86, 90, 91), (83, 82, 87, 84), (82, 81, 86, 87), (80, 83, 84, 85), (91, 90, 94, 95), (85, 84, 88, 89), (84, 87, 91, 88), (92, 95, 94, 93), (89, 88, 92, 93), (88, 91, 95, 92)])
_uv = me_cube.uv_layers.new(name='UVMap')
_uv.uv.foreach_set('vector', [0.375, 0.5, 0.375, 0.75, 0.375, 0.75, 0.375, 0.5, 0.5, 0.375, 0.625, 0.375, 0.625, 0.4243, 0.6003, 0.5, 0.5, 0.5, 0.5, 0.75, 0.6003, 0.75, 0.625, 0.8264, 0.625, 0.875, 0.5, 0.875, 0.6003, 0.5, 0.7007, 0.5, 0.7014, 0.75, 0.6003, 0.75, 0.4375, 0.75, 0.5, 0.75, 0.5, 0.875, 0.4375, 0.875, 0.4375, 0.375, 0.5, 0.375, 0.5, 0.5, 0.4375, 0.5, 0.4375, 0.5, 0.5, 0.5, 0.5, 0.75, 0.4375, 0.75, 0.6003, 0.75, 0.5, 0.75, 0.5, 0.5, 0.6003, 0.5, 0.375, 0.5, 0.4375, 0.5, 0.4375, 0.75, 0.375, 0.75, 0.375, 0.375, 0.4375, 0.375, 0.4375, 0.5, 0.375, 0.5, 0.375, 0.75, 0.4375, 0.75, 0.4375, 0.875, 0.375, 0.875, 0.25, 0.5, 0.2758, 0.5, 0.2766, 0.75, 0.25, 0.75, 0.375, 0.75, 0.375, 0.875, 0.375, 0.875, 0.375, 0.8484, 0.375, 0.75, 0.375, 0.375, 0.375, 0.5, 0.375, 0.5, 0.375, 0.4008, 0.375, 0.375, 0.375, 0.75, 0.375, 0.8484, 0.375, 0.8484, 0.375, 0.75, 0.2766, 0.75, 0.2758, 0.5, 0.375, 0.5, 0.375, 0.75, 0.2766, 0.75, 0.2758, 0.5, 0.2758, 0.5, 0.2766, 0.75, 0.375, 0.5, 0.375, 0.75, 0.375, 0.75, 0.375, 0.5, 0.375, 0.4008, 0.375, 0.5, 0.375, 0.5, 0.375, 0.4008, 0.7014, 0.75, 0.7007, 0.5, 0.75, 0.5, 0.75, 0.75, 0.2766, 0.75, 0.375, 0.75, 0.375, 0.5, 0.2758, 0.5, 0.375, 0.5, 0.375, 0.75, 0.375, 0.75, 0.375, 0.5, 0.2766, 0.75, 0.2758, 0.5, 0.2758, 0.5, 0.2766, 0.75, 0.375, 0.5, 0.375, 0.75, 0.375, 0.75, 0.375, 0.5, 0.2758, 0.5, 0.375, 0.5, 0.375, 0.5, 0.2758, 0.5, 0.375, 0.75, 0.2766, 0.75, 0.2766, 0.75, 0.375, 0.75, 0.2758, 0.5, 0.375, 0.5, 0.375, 0.5, 0.2758, 0.5, 0.2758, 0.5, 0.375, 0.5, 0.375, 0.5, 0.2758, 0.5, 0.375, 0.75, 0.2766, 0.75, 0.2766, 0.75, 0.375, 0.75, 0.2766, 0.75, 0.2758, 0.5, 0.2758, 0.5, 0.2766, 0.75, 0.2766, 0.75, 0.2758, 0.5, 0.375, 0.5, 0.375, 0.75, 0.2766, 0.75, 0.2766, 0.75, 0.2766, 0.75, 0.2766, 0.75, 0.2766, 0.75, 0.2758, 0.5, 0.2758, 0.5, 0.2766, 0.75, 0.375, 0.5, 0.375, 0.75, 0.375, 0.75, 0.375, 0.5, 0.2766, 0.75, 0.2758, 0.5, 0.2758, 0.5, 0.2766, 0.75, 0.375, 0.75, 0.2766, 0.75, 0.2766, 0.75, 0.375, 0.75, 0.2758, 0.5, 0.375, 0.5, 0.375, 0.5, 0.2758, 0.5, 0.375, 0.5, 0.375, 0.75, 0.375, 0.75, 0.375, 0.5, 0.375, 0.75, 0.2766, 0.75, 0.2766, 0.75, 0.375, 0.75, 0.2766, 0.75, 0.375, 0.75, 0.375, 0.75, 0.2766, 0.75, 0.375, 0.75, 0.375, 0.75, 0.375, 0.75, 0.375, 0.75, 0.375, 0.75, 0.2766, 0.75, 0.2766, 0.75, 0.375, 0.75, 0.5, 0.75, 0.5, 0.75, 0.5, 0.75, 0.5, 0.75, 0.5, 0.5, 0.5, 0.75, 0.5, 0.75, 0.5, 0.5, 0.5, 0.5, 0.5, 0.5, 0.5, 0.5, 0.5, 0.5, 0.5, 0.75, 0.5, 0.75, 0.5, 0.75, 0.5, 0.75, 0.5, 0.75, 0.5, 0.5, 0.5, 0.5, 0.5, 0.75, 0.5, 0.5, 0.6003, 0.5, 0.6003, 0.5, 0.5, 0.5, 0.6003, 0.75, 0.6003, 0.5, 0.5, 0.5, 0.5, 0.75, 0.6003, 0.75, 0.5, 0.75, 0.5, 0.5, 0.6003, 0.5, 0.6003, 0.75, 0.5, 0.75, 0.5, 0.75, 0.6003, 0.75, 0.6003, 0.5, 0.6003, 0.75, 0.6003, 0.75, 0.6003, 0.5, 0.5, 0.75, 0.5, 0.75, 0.5, 0.75, 0.5, 0.75, 0.5, 0.5, 0.5, 0.5, 0.5, 0.5, 0.5, 0.5, 0.5, 0.75, 0.5, 0.5, 0.5, 0.5, 0.5, 0.75, 0.5, 0.5, 0.5, 0.75, 0.5, 0.75, 0.5, 0.5, 0.5, 0.75, 0.5, 0.75, 0.5, 0.75, 0.5, 0.75, 0.5, 0.5, 0.5, 0.5, 0.5, 0.5, 0.5, 0.5, 0.5, 0.75, 0.5, 0.5, 0.5, 0.5, 0.5, 0.75, 0.5, 0.5, 0.5, 0.75, 0.5, 0.75, 0.5, 0.5, 0.5, 0.75, 0.5, 0.5, 0.5, 0.5, 0.5, 0.75, 0.5, 0.5, 0.5, 0.5, 0.5, 0.5, 0.5, 0.5, 0.5, 0.75, 0.5, 0.5, 0.5, 0.5, 0.5, 0.75, 0.5, 0.5, 0.5, 0.75, 0.5, 0.75, 0.5, 0.5, 0.5, 0.75, 0.5, 0.5, 0.5, 0.5, 0.5, 0.75, 0.5, 0.5, 0.5, 0.75, 0.5, 0.75, 0.5, 0.5, 0.5, 0.75, 0.5, 0.75, 0.5, 0.75, 0.5, 0.75, 0.5, 0.5, 0.5, 0.5, 0.5, 0.5, 0.5, 0.5, 0.7014, 0.75, 0.75, 0.75, 0.75, 0.5, 0.7007, 0.5, 0.7007, 0.5, 0.75, 0.5, 0.75, 0.5, 0.7007, 0.5, 0.7014, 0.75, 0.7007, 0.5, 0.7007, 0.5, 0.7014, 0.75, 0.7007, 0.5, 0.75, 0.5, 0.75, 0.5, 0.7007, 0.5, 0.75, 0.75, 0.7014, 0.75, 0.7014, 0.75, 0.75, 0.75, 0.7007, 0.5, 0.75, 0.5, 0.75, 0.5, 0.7007, 0.5, 0.75, 0.75, 0.7014, 0.75, 0.7014, 0.75, 0.75, 0.75, 0.7014, 0.75, 0.7007, 0.5, 0.7007, 0.5, 0.7014, 0.75, 0.7014, 0.75, 0.7007, 0.5, 0.75, 0.5, 0.75, 0.75, 0.75, 0.75, 0.7014, 0.75, 0.7014, 0.75, 0.75, 0.75, 0.7014, 0.75, 0.7007, 0.5, 0.7007, 0.5, 0.7014, 0.75])
me_cube.materials.append(mat_material)
me_cube.use_remesh_preserve_volume = False
me_cube.use_remesh_preserve_attributes = False
me_cube.use_mirror_vertex_groups = False
me_cube.update()
me_cube_002 = bpy.data.meshes.new('Cube.002')
me_cube_002.from_pydata([(0.9934, 0.4028, 7.226), (1.374, 0.7755, 4.71), (0.9934, -0.4028, 7.226), (1.374, -0.7755, 4.71), (0.0, 1.0, 4.267), (0.0, -0.9469, 7.417), (0.0, -1.0, 4.267), (0.0, 0.9469, 7.417), (1.334, 0.5744, 6.447), (1.334, -0.5744, 6.447), (0.0, 1.387, 6.111), (0.0, -1.387, 6.111), (1.545, 0.8215, 5.575), (1.545, -0.8589, 5.575), (0.0, 1.396, 5.189), (0.0, -1.464, 5.189), (1.226, 0.5172, 4.146), (1.226, -0.5172, 4.146), (0.0, 0.5172, 3.728), (0.0, -0.5172, 3.728), (0.1581, -0.5172, 3.728), (0.1568, 0.5172, 3.728), (0.1581, -0.5172, 3.728), (1.226, -0.5172, 4.146), (1.226, 0.5172, 4.146), (0.1568, 0.5172, 3.728), (0.4354, 0.7157, 7.417), (0.4294, -0.7189, 7.417), (0.1581, -0.5172, 3.728), (1.226, -0.5172, 4.146), (1.226, 0.5172, 4.146), (0.1568, 0.5172, 3.728), (0.95, -0.5056, 2.251), (1.823, -0.5056, 2.592), (1.745, 0.1508, 2.538), (1.044, 0.1508, 2.264), (1.79, -0.3015, 0.9087), (2.414, -0.3015, 1.153), (2.414, 0.3032, 1.153), (1.789, 0.3032, 0.9087), (1.887, -0.5161, 0.007117), (2.955, -0.5161, 0.425), (2.955, 0.5182, 0.425), (1.885, 0.5182, 0.007117), (2.035, -0.6496, 2.438), (1.916, 0.2516, 2.411), (1.003, 0.2516, 2.055), (0.8989, -0.6496, 1.993), (1.794, -1.159, 0.7223), (2.204, -1.159, 0.8826), (1.858, -1.3, 0.1306), (2.559, -1.3, 0.4048), (2.48, -0.292, 5.634), (2.091, -0.3316, 5.469), (2.091, 0.1172, 5.361), (2.48, 0.1568, 5.527), (1.961, 0.4028, 7.649), (1.961, -0.4028, 7.649), (2.302, -0.5744, 6.871), (2.302, 0.5744, 6.871), (1.334, -0.5744, 6.447), (1.334, 0.5744, 6.447), (0.9934, -0.4028, 7.226), (0.9934, 0.4028, 7.226), (2.792, 0.3857, 5.356), (1.961, 0.3012, 5.003), (2.792, -0.5733, 5.586), (1.961, -0.6579, 5.232), (2.996, -0.5293, 4.169), (2.76, -0.5589, 4.071), (2.996, -0.7967, 4.25), (2.76, -0.8263, 4.151), (3.3, -0.2926, 4.019), (2.61, -0.3796, 3.729), (3.3, -1.077, 4.255), (2.61, -1.164, 3.965), (3.435, -0.6795, 3.346), (3.042, -0.729, 3.181), (3.435, -1.125, 3.48), (3.042, -1.175, 3.315), (0.0, -0.946, 7.418), (0.0, 0.9478, 7.418), (0.43, 0.7166, 7.418), (0.424, -0.718, 7.418), (0.2692, -0.2185, 8.31), (0.0, -0.2879, 8.31), (0.0, 0.2887, 8.31), (0.271, 0.2183, 8.31), (1.09, -0.9487, 8.416), (0.0, -1.25, 8.416), (0.0, 1.252, 8.416), (1.105, 0.9469, 8.416), (0.9669, -0.9487, 10.31), (0.0, -1.25, 10.31), (0.0, 1.252, 10.31), (0.984, 0.9469, 10.31)], [], [(1, 3, 17, 16), (10, 7, 26, 0, 8), (9, 2, 27, 5, 11), (0, 26, 27, 2), (13, 9, 11, 15), (14, 10, 8, 12), (12, 8, 9, 13), (1, 12, 13, 3), (4, 14, 12, 1), (3, 13, 15, 6), (18, 21, 20, 19), (3, 6, 19, 20, 17), (4, 1, 16, 21, 18), (17, 20, 22, 23), (20, 21, 25, 22), (16, 17, 23, 24), (21, 16, 24, 25), (45, 44, 37, 38), (28, 31, 35, 32), (30, 29, 33, 34), (31, 30, 34, 35), (29, 28, 32, 33), (39, 38, 42, 43), (46, 45, 38, 39), (44, 47, 36, 37), (47, 46, 39, 36), (40, 43, 42, 41), (36, 40, 50, 48), (36, 39, 43, 40), (38, 37, 41, 42), (32, 35, 46, 47), (33, 32, 47, 44), (35, 34, 45, 46), (34, 33, 44, 45), (49, 48, 50, 51), (40, 41, 51, 50), (41, 37, 49, 51), (37, 36, 48, 49), (52, 53, 67, 66), (59, 58, 52, 55), (61, 59, 55, 54), (58, 60, 53, 52), (60, 61, 54, 53), (61, 63, 56, 59), (57, 58, 59, 56), (62, 60, 58, 57), (63, 62, 57, 56), (66, 67, 71, 70), (54, 55, 64, 65), (53, 54, 65, 67), (55, 52, 66, 64), (70, 71, 75, 74), (65, 64, 68, 69), (67, 65, 69, 71), (64, 66, 70, 68), (75, 73, 77, 79), (69, 68, 72, 73), (71, 69, 73, 75), (68, 70, 74, 72), (79, 77, 76, 78), (72, 74, 78, 76), (74, 75, 79, 78), (73, 72, 76, 77), (80, 85, 89, 93, 94, 90, 86, 81, 82, 83), (87, 86, 90, 91), (83, 82, 87, 84), (82, 81, 86, 87), (80, 83, 84, 85), (91, 90, 94, 95), (85, 84, 88, 89), (84, 87, 91, 88), (92, 95, 94, 93), (89, 88, 92, 93), (88, 91, 95, 92)])
_uv = me_cube_002.uv_layers.new(name='UVMap')
_uv.uv.foreach_set('vector', [0.375, 0.5, 0.375, 0.75, 0.375, 0.75, 0.375, 0.5, 0.5, 0.375, 0.625, 0.375, 0.625, 0.4243, 0.6003, 0.5, 0.5, 0.5, 0.5, 0.75, 0.6003, 0.75, 0.625, 0.8264, 0.625, 0.875, 0.5, 0.875, 0.6003, 0.5, 0.7007, 0.5, 0.7014, 0.75, 0.6003, 0.75, 0.4375, 0.75, 0.5, 0.75, 0.5, 0.875, 0.4375, 0.875, 0.4375, 0.375, 0.5, 0.375, 0.5, 0.5, 0.4375, 0.5, 0.4375, 0.5, 0.5, 0.5, 0.5, 0.75, 0.4375, 0.75, 0.375, 0.5, 0.4375, 0.5, 0.4375, 0.75, 0.375, 0.75, 0.375, 0.375, 0.4375, 0.375, 0.4375, 0.5, 0.375, 0.5, 0.375, 0.75, 0.4375, 0.75, 0.4375, 0.875, 0.375, 0.875, 0.25, 0.5, 0.2758, 0.5, 0.2766, 0.75, 0.25, 0.75, 0.375, 0.75, 0.375, 0.875, 0.375, 0.875, 0.375, 0.8484, 0.375, 0.75, 0.375, 0.375, 0.375, 0.5, 0.375, 0.5, 0.375, 0.4008, 0.375, 0.375, 0.375, 0.75, 0.375, 0.8484, 0.375, 0.8484, 0.375, 0.75, 0.2766, 0.75, 0.2758, 0.5, 0.2758, 0.5, 0.2766, 0.75, 0.375, 0.5, 0.375, 0.75, 0.375, 0.75, 0.375, 0.5, 0.375, 0.4008, 0.375, 0.5, 0.375, 0.5, 0.375, 0.4008, 0.375, 0.5, 0.375, 0.75, 0.375, 0.75, 0.375, 0.5, 0.2766, 0.75, 0.2758, 0.5, 0.2758, 0.5, 0.2766, 0.75, 0.375, 0.5, 0.375, 0.75, 0.375, 0.75, 0.375, 0.5, 0.2758, 0.5, 0.375, 0.5, 0.375, 0.5, 0.2758, 0.5, 0.375, 0.75, 0.2766, 0.75, 0.2766, 0.75, 0.375, 0.75, 0.2758, 0.5, 0.375, 0.5, 0.375, 0.5, 0.2758, 0.5, 0.2758, 0.5, 0.375, 0.5, 0.375, 0.5, 0.2758, 0.5, 0.375, 0.75, 0.2766, 0.75, 0.2766, 0.75, 0.375, 0.75, 0.2766, 0.75, 0.2758, 0.5, 0.2758, 0.5, 0.2766, 0.75, 0.2766, 0.75, 0.2758, 0.5, 0.375, 0.5, 0.375, 0.75, 0.2766, 0.75, 0.2766, 0.75, 0.2766, 0.75, 0.2766, 0.75, 0.2766, 0.75, 0.2758, 0.5, 0.2758, 0.5, 0.2766, 0.75, 0.375, 0.5, 0.375, 0.75, 0.375, 0.75, 0.375, 0.5, 0.2766, 0.75, 0.2758, 0.5, 0.2758, 0.5, 0.2766, 0.75, 0.375, 0.75, 0.2766, 0.75, 0.2766, 0.75, 0.375, 0.75, 0.2758, 0.5, 0.375, 0.5, 0.375, 0.5, 0.2758, 0.5, 0.375, 0.5, 0.375, 0.75, 0.375, 0.75, 0.375, 0.5, 0.375, 0.75, 0.2766, 0.75, 0.2766, 0.75, 0.375, 0.75, 0.2766, 0.75, 0.375, 0.75, 0.375, 0.75, 0.2766, 0.75, 0.375, 0.75, 0.375, 0.75, 0.375, 0.75, 0.375, 0.75, 0.375, 0.75, 0.2766, 0.75, 0.2766, 0.75, 0.375, 0.75, 0.5, 0.75, 0.5, 0.75, 0.5, 0.75, 0.5, 0.75, 0.5, 0.5, 0.5, 0.75, 0.5, 0.75, 0.5, 0.5, 0.5, 0.5, 0.5, 0.5, 0.5, 0.5, 0.5, 0.5, 0.5, 0.75, 0.5, 0.75, 0.5, 0.75, 0.5, 0.75, 0.5, 0.75, 0.5, 0.5, 0.5, 0.5, 0.5, 0.75, 0.5, 0.5, 0.6003, 0.5, 0.6003, 0.5, 0.5, 0.5, 0.6003, 0.75, 0.5, 0.75, 0.5, 0.5, 0.6003, 0.5, 0.6003, 0.75, 0.5, 0.75, 0.5, 0.75, 0.6003, 0.75, 0.6003, 0.5, 0.6003, 0.75, 0.6003, 0.75, 0.6003, 0.5, 0.5, 0.75, 0.5, 0.75, 0.5, 0.75, 0.5, 0.75, 0.5, 0.5, 0.5, 0.5, 0.5, 0.5, 0.5, 0.5, 0.5, 0.75, 0.5, 0.5, 0.5, 0.5, 0.5, 0.75, 0.5, 0.5, 0.5, 0.75, 0.5, 0.75, 0.5, 0.5, 0.5, 0.75, 0.5, 0.75, 0.5, 0.75, 0.5, 0.75, 0.5, 0.5, 0.5, 0.5, 0.5, 0.5, 0.5, 0.5, 0.5, 0.75, 0.5, 0.5, 0.5, 0.5, 0.5, 0.75, 0.5, 0.5, 0.5, 0.75, 0.5, 0.75, 0.5, 0.5, 0.5, 0.75, 0.5, 0.5, 0.5, 0.5, 0.5, 0.75, 0.5, 0.5, 0.5, 0.5, 0.5, 0.5, 0.5, 0.5, 0.5, 0.75, 0.5, 0.5, 0.5, 0.5, 0.5, 0.75, 0.5, 0.5, 0.5, 0.75, 0.5, 0.75, 0.5, 0.5, 0.5, 0.75, 0.5, 0.5, 0.5, 0.5, 0.5, 0.75, 0.5, 0.5, 0.5, 0.75, 0.5, 0.75, 0.5, 0.5, 0.5, 0.75, 0.5, 0.75, 0.5, 0.75, 0.5, 0.75, 0.5, 0.5, 0.5, 0.5, 0.5, 0.5, 0.5, 0.5, 0.75, 0.75, 0.75, 0.75, 0.75, 0.75, 0.75, 0.75, 0.75, 0.5, 0.75, 0.5, 0.75, 0.5, 0.75, 0.5, 0.7007, 0.5, 0.7014, 0.75, 0.7007, 0.5, 0.75, 0.5, 0.75, 0.5, 0.7007, 0.5, 0.7014, 0.75, 0.7007, 0.5, 0.7007, 0.5, 0.7014, 0.75, 0.7007, 0.5, 0.75, 0.5, 0.75, 0.5, 0.7007, 0.5, 0.75, 0.75, 0.7014, 0.75, 0.7014, 0.75, 0.75, 0.75, 0.7007, 0.5, 0.75, 0.5, 0.75, 0.5, 0.7007, 0.5, 0.75, 0.75, 0.7014, 0.75, 0.7014, 0.75, 0.75, 0.75, 0.7014, 0.75, 0.7007, 0.5, 0.7007, 0.5, 0.7014, 0.75, 0.7014, 0.75, 0.7007, 0.5, 0.75, 0.5, 0.75, 0.75, 0.75, 0.75, 0.7014, 0.75, 0.7014, 0.75, 0.75, 0.75, 0.7014, 0.75, 0.7007, 0.5, 0.7007, 0.5, 0.7014, 0.75])
me_cube_002.materials.append(mat_material_002)
me_cube_002.use_remesh_preserve_volume = False
me_cube_002.use_remesh_preserve_attributes = False
me_cube_002.use_mirror_vertex_groups = False
me_cube_002.update()
arm_armature_005 = bpy.data.armatures.new('Armature.005')  # bones are not reproduced
arm_armature_001 = bpy.data.armatures.new('Armature.001')  # bones are not reproduced
arm_armature_004 = bpy.data.armatures.new('Armature.004')  # bones are not reproduced

# ---- objects
ob_armature = bpy.data.objects.new('Armature', arm_armature_005)
ob_character = bpy.data.objects.new('Character', me_cube_005)
ob_light = bpy.data.objects.new('Light', light_light)
ob_camera = bpy.data.objects.new('Camera', cam_camera)
ob_plane = bpy.data.objects.new('Plane', me_plane)
ob_light_001 = bpy.data.objects.new('Light.001', light_light_001)
ob_character_seperated = bpy.data.objects.new('Character.Seperated', me_cube)
ob_character_snapped = bpy.data.objects.new('Character.Snapped', me_cube_002)
ob_armature_nonsymetric = bpy.data.objects.new('Armature.Nonsymetric', arm_armature_001)
ob_armature_withanimations = bpy.data.objects.new('Armature.WithAnimations', arm_armature_004)

# ---- transforms, parenting, visibility, modifiers, constraints
ob_armature.location = (0.0, 0.0, 0.0)
ob_armature.show_in_front = True
ob_armature.lineart.crease_threshold = 0.0
ob_character.parent = ob_armature
ob_character.location = (0.0, 0.0, 0.0)
ob_character.lock_rotations_4d = False
ob_character.empty_display_type = 'ARROWS'
ob_character.lineart.crease_threshold = 0.0
ob_character.use_mesh_mirror_x = True
_vg = ob_character.vertex_groups.new(name='Bone')
for _i, _w in zip([41, 42, 43, 44, 45, 46, 47, 48, 49, 50, 51, 52, 53, 54, 55, 98, 102, 119, 120, 121, 122, 123, 124, 125, 139, 162, 163, 166], [0.9556, 0.9571, 0.9623, 0.9616, 0.9998, 0.9998, 0.9979, 0.9981, 0.9978, 0.9981, 0.9997, 0.06768, 0.06605, 0.05597, 0.05239, 0.4989, 0.4991, 0.9586, 0.9597, 0.998, 0.9998, 0.998, 0.06183, 0.05922, 0.4999, 0.9978, 0.05421, 0.9562]): _vg.add([_i], _w, 'REPLACE')
_vg = ob_character.vertex_groups.new(name='Bone.001')
for _i, _w in zip([41, 42, 43, 44, 52, 53, 54, 55, 56, 57, 58, 59, 60, 61, 62, 63, 119, 120, 124, 125, 126, 127, 128, 129, 163, 164, 165, 166], [0.03874, 0.03576, 0.02537, 0.0267, 0.9316, 0.933, 0.9429, 0.9464, 0.9718, 0.9687, 0.9667, 0.9623, 0.07696, 0.08254, 0.07673, 0.08115, 0.03272, 0.03056, 0.9372, 0.9397, 0.9693, 0.9655, 0.07685, 0.08185, 0.9446, 0.07905, 0.9646, 0.03754]): _vg.add([_i], _w, 'REPLACE')
_vg = ob_character.vertex_groups.new(name='Bone.002')
for _i, _w in zip([56, 57, 58, 59, 60, 61, 62, 63, 64, 65, 66, 67, 126, 127, 128, 129, 130, 131, 164, 165], [0.003799, 0.01008, 0.01482, 0.02352, 0.9229, 0.9174, 0.9232, 0.9188, 0.9929, 0.9922, 0.9945, 0.9927, 0.009311, 0.0168, 0.9231, 0.9181, 0.9937, 0.9924, 0.9209, 0.01907]): _vg.add([_i], _w, 'REPLACE')
_vg = ob_character.vertex_groups.new(name='Hip')
for _i, _w in zip([3, 5, 12, 13, 14, 15, 17, 21, 24, 35, 36, 96, 97, 99, 100, 103, 109, 112, 117, 141, 157, 159], [0.06229, 0.3092, 0.094, 0.146, 0.2946, 0.18, 0.12, 0.09969, 0.09351, 0.04165, 0.03223, 0.05944, 0.007869, 0.03059, 0.005866, 0.04507, 0.4487, 0.1819, 0.06666, 0.4195, 0.02038, 0.04247]): _vg.add([_i], _w, 'REPLACE')
_vg = ob_character.vertex_groups.new(name='Back')
for _i, _w in zip([0, 2, 3, 4, 5, 6, 7, 8, 9, 10, 11, 12, 13, 14, 15, 16, 17, 19, 20, 23, 24, 42, 49, 50, 69, 96, 97, 98, 99, 100, 101, 102, 103, 107, 108, 120, 121, 140, 159, 162, 166], [0.2276, 0.1882, 0.449, 0.07702, 0.1616, 0.01892, 0.1648, 0.7011, 0.4036, 0.469, 0.4999, 0.5263, 0.2194, 0.05471, 0.00914, 0.05146, 0.154, 0.02502, 0.09089, 0.03907, 0.04731, 0.01111, 0.1514, 0.07845, 0.007394, 0.1781, 0.6085, 0.6154, 0.05061, 0.4478, 0.496, 0.1797, 0.1893, 0.1739, 0.3739, 0.00822, 0.1293, 0.05413, 0.04281, 0.09996, 0.004466]): _vg.add([_i], _w, 'REPLACE')
_vg = ob_character.vertex_groups.new(name='Chest')
for _i, _w in zip([0, 1, 3, 4, 6, 7, 8, 9, 11, 13, 18, 19, 46, 50, 51, 68, 69, 70, 71, 76, 77, 78, 79, 98, 100, 101, 102, 110, 132, 134, 139, 145, 147, 148, 153, 154], [0.005859, 0.143, 0.07056, 0.6039, 0.6027, 0.5295, 0.03751, 0.05903, 0.1731, 0.01714, 0.4748, 0.5058, 0.0354, 0.0761, 0.1261, 0.2107, 0.2554, 0.2055, 0.1735, 0.08239, 0.06001, 0.1114, 0.141, 0.08282, 0.0566, 0.1546, 0.4346, 0.3184, 0.1429, 0.07347, 0.1159, 0.04524, 0.02339, 0.03693, 0.05442, 0.1166]): _vg.add([_i], _w, 'REPLACE')
_vg = ob_character.vertex_groups.new(name='Neck')
for _i, _w in zip([68, 71, 78, 110, 132, 134, 139], [0.01418, 0.02125, 0.006283, 0.1025, 0.2148, 0.08798, 0.01143]): _vg.add([_i], _w, 'REPLACE')
_vg = ob_character.vertex_groups.new(name='Head')
for _i, _w in zip([1, 4, 6, 7, 18, 19, 51, 68, 69, 70, 71, 72, 73, 74, 75, 76, 77, 78, 79, 98, 110, 132, 133, 134, 139, 142, 143, 144, 145, 146, 147, 148, 149, 150, 151, 152, 153, 154], [0.05776, 0.185, 0.1785, 0.05122, 0.234, 0.1864, 0.05516, 0.6336, 0.625, 0.6891, 0.6918, 0.9807, 0.9749, 0.9861, 0.9867, 0.8685, 0.8795, 0.7941, 0.7827, 0.003656, 0.268, 0.5105, 0.9997, 0.777, 0.08726, 0.9851, 0.9405, 0.9685, 0.9224, 0.9602, 0.9313, 0.9267, 0.9823, 0.989, 0.9963, 0.969, 0.9043, 0.8078]): _vg.add([_i], _w, 'REPLACE')
_vg = ob_character.vertex_groups.new(name='Shoulder.L')
for _i, _w in zip([0, 1, 3, 4, 6, 7, 8, 9, 10, 11, 18, 19, 41, 42, 43, 45, 46, 47, 48, 49, 50, 51, 68, 69, 70, 71, 76, 77, 78, 79, 98, 100, 101, 102, 107, 108, 110, 121, 122, 123, 132, 134, 139, 154, 162, 166], [0.04115, 0.7176, 0.01615, 0.09747, 0.1482, 0.1395, 0.008703, 0.1401, 0.04747, 0.07221, 0.245, 0.2392, 0.04021, 0.0217, 0.05476, 0.897, 0.7996, 0.4139, 0.09431, 0.1437, 0.529, 0.7677, 0.09866, 0.06444, 0.07245, 0.08863, 0.01408, 0.01548, 0.05333, 0.03477, 0.05142, 0.0208, 0.09456, 0.2086, 0.003414, 0.06168, 0.2961, 0.07937, 0.9176, 0.08033, 0.1245, 0.05706, 0.7436, 0.03687, 0.2355, 0.03277]): _vg.add([_i], _w, 'REPLACE')
_vg = ob_character.vertex_groups.new(name='UpperArm.L')
for _i, _w in zip([0, 1, 2, 7, 8, 9, 10, 11, 12, 41, 42, 43, 44, 45, 46, 47, 48, 49, 50, 52, 53, 54, 55, 97, 98, 100, 101, 102, 107, 108, 119, 120, 121, 122, 123, 124, 125, 162, 163, 166], [0.06538, 0.04849, 0.06328, 0.0406, 0.07906, 0.1611, 0.1968, 0.02761, 0.0116, 0.7292, 0.694, 0.7998, 0.9051, 0.0676, 0.1249, 0.5466, 0.884, 0.5949, 0.2528, 0.09236, 0.1257, 0.1483, 0.1658, 0.05799, 0.133, 0.008972, 0.06409, 0.07909, 0.08674, 0.2825, 0.8715, 0.7544, 0.636, 0.05642, 0.9073, 0.08964, 0.1306, 0.5785, 0.157, 0.715]): _vg.add([_i], _w, 'REPLACE')
_vg = ob_character.vertex_groups.new(name='LowerArm.L')
for _i, _w in zip([41, 42, 43, 44, 49, 52, 53, 54, 55, 56, 57, 58, 59, 60, 61, 62, 63, 64, 108, 119, 120, 121, 124, 125, 126, 127, 128, 129, 162, 163, 164, 165, 166], [0.2108, 0.217, 0.1095, 0.08185, 0.0166, 0.9035, 0.8586, 0.8212, 0.7906, 0.9309, 0.919, 0.8403, 0.5638, 0.1476, 0.1385, 0.1268, 0.09049, 0.006745, 0.002034, 0.1164, 0.1696, 0.06301, 0.9062, 0.8483, 0.9581, 0.9088, 0.07306, 0.06719, 0.01096, 0.8061, 0.1078, 0.7053, 0.2133]): _vg.add([_i], _w, 'REPLACE')
_vg = ob_character.vertex_groups.new(name='Hand.L')
for _i, _w in zip([55, 56, 57, 58, 59, 60, 61, 62, 63, 64, 65, 66, 67, 126, 127, 128, 129, 130, 131, 163, 164, 165], [0.0007584, 0.06344, 0.07352, 0.1506, 0.4309, 0.8515, 0.8605, 0.8718, 0.9087, 0.9714, 0.9766, 0.9798, 0.9828, 0.02891, 0.08601, 0.9266, 0.9324, 0.997, 0.9973, 0.0003739, 0.8911, 0.2874]): _vg.add([_i], _w, 'REPLACE')
_vg = ob_character.vertex_groups.new(name='Shoulder.R')
_vg = ob_character.vertex_groups.new(name='UpperArm.R')
_vg = ob_character.vertex_groups.new(name='LowerArm.R')
_vg = ob_character.vertex_groups.new(name='Hand.R')
_vg = ob_character.vertex_groups.new(name='UpperLeg.L')
for _i, _w in zip([0, 1, 2, 3, 5, 6, 7, 8, 9, 10, 11, 12, 13, 14, 15, 16, 17, 18, 20, 21, 22, 23, 24, 25, 26, 27, 28, 29, 30, 31, 32, 33, 34, 35, 36, 37, 38, 39, 40, 41, 42, 43, 44, 45, 46, 47, 48, 49, 50, 51, 52, 53, 54, 55, 56, 57, 58, 59, 60, 61, 62, 63, 64, 65, 66, 67, 80, 81, 82, 83, 84, 85, 86, 87, 88, 89, 90, 91, 92, 93, 94, 95, 96, 97, 98, 99, 100, 101, 102, 103, 104, 105, 106, 107, 108, 109, 111, 112, 113, 114, 115, 116, 117, 118, 119, 120, 121, 122, 123, 124, 125, 126, 127, 128, 129, 130, 131, 135, 136, 137, 138, 140, 141, 155, 156, 157, 159, 162, 164, 165], [7.133e-12, 0.0, 1.774e-15, 1.049e-07, 1.905e-11, 0.0, 1.308e-07, 0.009259, 0.0, 0.0, 3.787e-13, 8.345e-06, 0.005407, 0.03455, 0.001556, 0.0003296, 9.603e-05, 0.0, 0.01605, 0.8484, 0.9997, 0.8847, 0.8066, 5.92e-07, 0.004091, 0.05651, 0.0, 0.0, 0.0, 0.0, 0.0, 0.4448, 0.3109, 0.3018, 0.2951, 0.0, 0.0, 0.0, 0.0, 0.0, 0.0, 0.0, 0.0, 0.0, 0.0, 0.0, 0.0, 0.0173, 0.0, 0.0, 0.0, 0.0, 0.0, 0.0, 4.473e-11, 1.128e-12, 0.0, 0.0, 0.007145, 0.0, 0.0, 1.919e-12, 0.007997, 5.985e-05, 0.0, 0.0, 0.0, 0.0, 0.0, 0.0, 0.0, 0.0, 0.0, 0.0, 0.0, 0.0, 0.0, 0.0, 0.007997, 0.0008749, 0.164, 0.0006745, 9.017e-11, 8.759e-07, 0.007271, 0.001844, 0.0004704, 4.451e-06, 2.657e-12, 0.001861, 0.4373, 0.05106, 0.9859, 2.757e-11, 1.384e-07, 8.065e-14, 0.9716, 0.7794, 0.08316, 2.821e-07, 0.0, 0.0, 0.1383, 0.4881, 0.0, 0.0, 2.073e-06, 0.0, 0.0, 0.0, 0.0, 4.391e-13, 9.338e-16, 5.225e-13, 5.627e-16, 0.0, 0.0, 0.0, 0.0, 0.0007845, 0.141, 0.003455, 0.009883, 0.0959, 0.02698, 0.3064, 0.8492, 0.01142, 9.634e-13, 0.0]): _vg.add([_i], _w, 'REPLACE')
_vg = ob_character.vertex_groups.new(name='LowerLeg.L')
for _i, _w in zip([13, 15, 16, 17, 20, 21, 22, 23, 24, 25, 26, 27, 28, 29, 31, 32, 33, 34, 35, 36, 80, 81, 82, 87, 91, 92, 93, 94, 95, 103, 104, 105, 106, 109, 111, 112, 113, 114, 115, 116, 117, 118, 135, 136, 137, 138, 140, 141, 155, 156, 157, 158, 159, 160, 161], [0.004517, 0.008849, 0.03404, 0.018, 0.01709, 0.05404, 0.132, 0.07402, 0.07301, 0.1881, 0.1303, 0.3962, 0.4591, 0.01812, 0.09756, 0.1398, 0.3761, 0.1448, 0.1579, 0.1219, 0.14, 0.1874, 0.07374, 0.03738, 0.02242, 0.7405, 0.6895, 0.4705, 0.6159, 0.004179, 0.1337, 0.8227, 0.05181, 0.04513, 0.0944, 0.06989, 0.203, 0.4515, 0.03407, 0.09579, 0.1434, 0.1901, 0.05897, 0.1609, 0.6702, 0.6704, 0.02616, 0.04911, 0.5311, 0.4291, 0.1512, 0.1647, 0.07356, 0.1194, 0.06595]): _vg.add([_i], _w, 'REPLACE')
_vg = ob_character.vertex_groups.new(name='Foot.L')
for _i, _w in zip([23, 24, 25, 26, 27, 28, 29, 30, 31, 32, 34, 35, 37, 39, 80, 81, 82, 83, 84, 86, 87, 88, 89, 90, 91, 92, 93, 94, 95, 105, 113, 114, 115, 116, 117, 118, 135, 136, 137, 138, 155, 156, 157, 158, 159, 160, 161], [0.03315, 0.00389, 0.6111, 0.695, 0.5226, 0.4625, 0.4736, 0.4439, 0.597, 0.6771, 0.09042, 0.05603, 0.0314, 0.01695, 0.6314, 0.6714, 0.5781, 0.466, 0.007729, 0.195, 0.1598, 0.1245, 0.1273, 0.1442, 0.2312, 0.1539, 0.1381, 0.4141, 0.2006, 0.07092, 0.6758, 0.4729, 0.5305, 0.6656, 0.01659, 0.04821, 0.5407, 0.6624, 0.1485, 0.207, 0.3251, 0.4912, 0.07359, 0.6522, 0.01986, 0.6384, 0.6003]): _vg.add([_i], _w, 'REPLACE')
_vg = ob_character.vertex_groups.new(name='Toes.L')
for _i, _w in zip([25, 26, 27, 28, 29, 30, 31, 32, 37, 38, 39, 40, 80, 81, 82, 83, 84, 85, 86, 87, 88, 89, 90, 91, 92, 93, 113, 114, 115, 116, 135, 136, 138, 156, 158, 160, 161], [0.1736, 0.161, 0.05271, 0.01272, 0.489, 0.5457, 0.2975, 0.17, 0.9477, 0.9727, 0.9613, 0.9852, 0.2178, 0.123, 0.3403, 0.5104, 0.9652, 0.99, 0.783, 0.7904, 0.8699, 0.8453, 0.8457, 0.7282, 0.01627, 0.01941, 0.09558, 0.03378, 0.4237, 0.2303, 0.3943, 0.1639, 0.002189, 0.03182, 0.1685, 0.2317, 0.3238]): _vg.add([_i], _w, 'REPLACE')
_vg = ob_character.vertex_groups.new(name='UpperLeg.R')
for _i, _w in zip([3, 5, 6, 7, 8, 11, 12, 13, 14, 17, 66, 92, 103, 105, 109, 112, 117, 141], [1.049e-07, 1.905e-11, 0.0, 1.308e-07, 0.009259, 3.787e-13, 8.345e-06, 0.005407, 0.03455, 0.0, 0.0, 0.0, 0.0001113, 0.0, 8.065e-14, 0.0, 0.0, 0.01771]): _vg.add([_i], _w, 'REPLACE')
_vg = ob_character.vertex_groups.new(name='LowerLeg.R')
_vg = ob_character.vertex_groups.new(name='Foot.R')
_vg = ob_character.vertex_groups.new(name='Toes.R')
_m = ob_character.modifiers.new('Mirror', 'MIRROR')
_m.use_clip = True
_m = ob_character.modifiers.new('Subdivision', 'SUBSURF')
_m.uv_smooth = 'PRESERVE_CORNERS'
_m.levels = 2
_m = ob_character.modifiers.new('Armature', 'ARMATURE')
_m.object = ob_armature
ob_light.location = (5.873, -12.73, 13.8)
ob_light.rotation_euler = (5.385, -0.7308, -3.187)
ob_light.lock_rotations_4d = False
ob_light.empty_display_type = 'ARROWS'
ob_light.color = (0.0, 0.0, 0.0, 0.0)
ob_light.lineart.crease_threshold = 0.0
ob_camera.location = (7.359, -6.926, 4.958)
ob_camera.rotation_euler = (1.109, 0.0, 0.8149)
ob_camera.lock_rotations_4d = False
ob_camera.empty_display_type = 'ARROWS'
ob_camera.color = (0.0, 0.0, 0.0, 0.0)
ob_camera.display_type = 'WIRE'
ob_camera.lineart.crease_threshold = 0.0
ob_plane.location = (0.0, 0.0, 0.0)
ob_plane.scale = (17.37, 17.37, 17.37)
ob_plane.lineart.crease_threshold = 0.0
ob_light_001.location = (-5.732, 6.471, 14.12)
ob_light_001.rotation_euler = (5.385, -0.7308, -3.187)
ob_light_001.lock_rotations_4d = False
ob_light_001.empty_display_type = 'ARROWS'
ob_light_001.color = (0.0, 0.0, 0.0, 0.0)
ob_light_001.lineart.crease_threshold = 0.0
ob_character_seperated.location = (0.0, 0.0, 0.0)
ob_character_seperated.lock_rotations_4d = False
ob_character_seperated.empty_display_type = 'ARROWS'
ob_character_seperated.lineart.crease_threshold = 0.0
_m = ob_character_seperated.modifiers.new('Mirror', 'MIRROR')
_m.use_clip = True
_m = ob_character_seperated.modifiers.new('Subdivision', 'SUBSURF')
_m.uv_smooth = 'PRESERVE_CORNERS'
_m.levels = 2
ob_character_snapped.location = (0.0, 0.0, 0.0)
ob_character_snapped.lock_rotations_4d = False
ob_character_snapped.empty_display_type = 'ARROWS'
ob_character_snapped.lineart.crease_threshold = 0.0
_vg = ob_character_snapped.vertex_groups.new(name='Bone')
_vg = ob_character_snapped.vertex_groups.new(name='Bone.001')
_vg = ob_character_snapped.vertex_groups.new(name='Bone.002')
_m = ob_character_snapped.modifiers.new('Mirror', 'MIRROR')
_m.use_clip = True
_m = ob_character_snapped.modifiers.new('Subdivision', 'SUBSURF')
_m.uv_smooth = 'PRESERVE_CORNERS'
_m.levels = 2
ob_armature_nonsymetric.location = (0.0, 0.0, 3.827)
ob_armature_nonsymetric.show_in_front = True
ob_armature_nonsymetric.lineart.crease_threshold = 0.0
ob_armature_withanimations.location = (0.01758, -5.906e-08, 0.4278)
ob_armature_withanimations.scale = (0.1006, 0.1006, 0.1006)
ob_armature_withanimations.show_in_front = True
ob_armature_withanimations.lineart.crease_threshold = 0.0

# ---- collection membership
scene.collection.objects.link(ob_armature)
scene.collection.objects.link(ob_character)
col_enviroment.objects.link(ob_light)
col_enviroment.objects.link(ob_camera)
col_enviroment.objects.link(ob_plane)
col_enviroment.objects.link(ob_light_001)
col_backups.objects.link(ob_character_seperated)
col_backups.objects.link(ob_character_snapped)
col_backups.objects.link(ob_armature_nonsymetric)
col_backups.objects.link(ob_armature_withanimations)

# ---- scene / render settings (as saved in the file)
scene.camera = ob_camera
scene.frame_start = 1; scene.frame_end = 24; scene.frame_set(6)
scene.render.engine = 'BLENDER_EEVEE_NEXT'
scene.cycles.use_denoising = False
scene.cycles.samples = 128
scene.cycles.sampling_pattern = 'TABULATED_SOBOL'
scene.cycles.use_adaptive_sampling = False
scene.cycles.use_light_tree = False
scene.view_settings.view_transform = 'Filmic'
bpy.context.view_layer.update()
